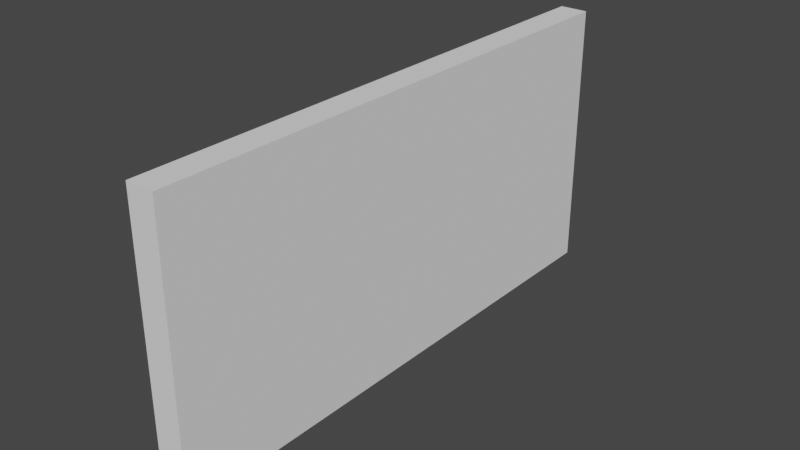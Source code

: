 # Source: VolleMuur.blend  (saved by Blender 2.91.10; exported with 4.5.12 LTS)
import bpy
from mathutils import Matrix  # noqa: F401  (used for matrix-valued properties, if any)

bpy.ops.wm.read_factory_settings(use_empty=True)
scene = bpy.context.scene
scene.name = 'Scene'

# ---- collections
col_collection = bpy.data.collections.new('Collection'); scene.collection.children.link(col_collection)

# ---- world
world_world = bpy.data.worlds.new('World'); scene.world = world_world
world_world.use_nodes = True; world_world.node_tree.nodes.clear()
_N = world_world.node_tree.nodes; _L = world_world.node_tree.links
n0 = _N.new('ShaderNodeOutputWorld'); n0.name = 'World Output'; n0.location = (300, 300)
n1 = _N.new('ShaderNodeBackground'); n1.name = 'Background'; n1.location = (10, 300)
n1.inputs[0].default_value = (0.05088, 0.05088, 0.05088, 1.0)
_L.new(n1.outputs[0], n0.inputs[0])
n0.is_active_output = True
world_world.color = (0.05088, 0.05088, 0.05088)
world_world.use_sun_shadow = False
world_world.sun_shadow_jitter_overblur = 0.0

# ---- meshes
me_cube_001 = bpy.data.meshes.new('Cube.001')
me_cube_001.from_pydata([(-0.2515, -0.3591, -9.342e-06), (-0.2515, -0.3591, 5.203), (-0.2515, 10.02, -9.342e-06), (-0.2515, 10.02, 5.203), (0.286, -0.3591, -9.342e-06), (0.286, -0.3591, 5.203), (0.286, 10.02, -9.342e-06), (0.286, 10.02, 5.203)], [], [(0, 1, 3, 2), (2, 3, 7, 6), (6, 7, 5, 4), (4, 5, 1, 0), (2, 6, 4, 0), (7, 3, 1, 5)])
_uv = me_cube_001.uv_layers.new(name='UVMap')
_uv.uv.foreach_set('vector', [0.375, 0.0, 0.625, 0.0, 0.625, 0.25, 0.375, 0.25, 0.375, 0.25, 0.625, 0.25, 0.625, 0.5, 0.375, 0.5, 0.375, 0.5, 0.625, 0.5, 0.625, 0.75, 0.375, 0.75, 0.375, 0.75, 0.625, 0.75, 0.625, 1.0, 0.375, 1.0, 0.125, 0.5, 0.375, 0.5, 0.375, 0.75, 0.125, 0.75, 0.625, 0.5, 0.875, 0.5, 0.875, 0.75, 0.625, 0.75])
me_cube_001.use_remesh_fix_poles = True
me_cube_001.use_remesh_preserve_attributes = False
me_cube_001.use_mirror_vertex_groups = False
me_cube_001.update()

# ---- objects
ob_cube = bpy.data.objects.new('Cube', me_cube_001)

# ---- transforms, parenting, visibility, modifiers, constraints
ob_cube.location = (0.0, -4.682, 0.0)
ob_cube.lineart.crease_threshold = 0.0

# ---- collection membership
col_collection.objects.link(ob_cube)

# ---- scene / render settings (as saved in the file)
scene.frame_start = 1; scene.frame_end = 250; scene.frame_set(1)
scene.render.engine = 'BLENDER_EEVEE_NEXT'
scene.cycles.use_denoising = False
scene.cycles.samples = 128
scene.cycles.sampling_pattern = 'TABULATED_SOBOL'
scene.cycles.use_adaptive_sampling = False
scene.cycles.use_light_tree = False
scene.view_settings.view_transform = 'Filmic'
bpy.context.view_layer.update()

# ---- added for rendering (the .blend has no active camera and no usable light): camera, sun
cam_auto = bpy.data.cameras.new('AutoCamera')
cam_auto.lens = 50.0
cam_auto.sensor_width = 36.0
cam_auto.clip_end = 1000.0
ob_auto_camera = bpy.data.objects.new('AutoCamera', cam_auto)
scene.collection.objects.link(ob_auto_camera)
ob_auto_camera.location = (10.7714, -12.7563, 11.2046)
ob_auto_camera.rotation_euler = (1.09748, -7.21219e-08, 0.694738)
scene.camera = ob_auto_camera
light_auto_sun = bpy.data.lights.new('AutoSun', 'SUN')
light_auto_sun.energy = 3.0
light_auto_sun.angle = 0.0523599
ob_auto_sun = bpy.data.objects.new('AutoSun', light_auto_sun)
scene.collection.objects.link(ob_auto_sun)
ob_auto_sun.rotation_euler = (0.872665, 0.174533, 0.523599)
bpy.context.view_layer.update()
